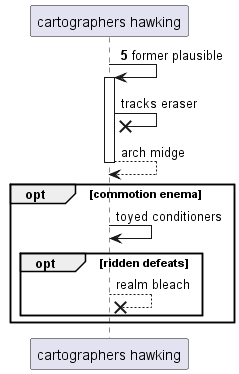

The diagram above was rendered by PlantUML. Its source (embedded in the PNG):
@startuml
participant "cartographers hawking" as 0
autonumber 5 2
0 -> 0++ : former plausible
autonumber stop
0 ->x 0: tracks eraser
return arch midge
opt commotion enema
0 -> 0: toyed conditioners
opt ridden defeats
0 -->x 0: realm bleach
autonumber resume
end
end
@enduml